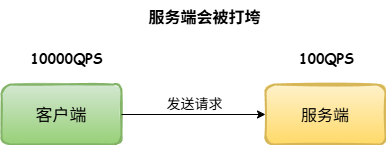

The diagram above was exported from draw.io. Its source (the exported page's mxGraphModel, read from the mxfile embedded in the PNG):
<mxGraphModel dx="1546" dy="906" grid="0" gridSize="10" guides="1" tooltips="1" connect="1" arrows="1" fold="1" page="1" pageScale="1" pageWidth="827" pageHeight="1169" math="0" shadow="0">
  <root>
    <mxCell id="0" />
    <mxCell id="1" parent="0" />
    <mxCell id="JNvEyR9ui76xxUXnUYsB-1" value="&lt;font face=&quot;Comic Sans MS&quot; style=&quot;font-size: 17px;&quot;&gt;客户端&lt;/font&gt;" style="rounded=1;whiteSpace=wrap;html=1;strokeWidth=2;fillWeight=4;hachureGap=8;hachureAngle=45;fillColor=#d5e8d4;sketch=1;gradientColor=#97d077;strokeColor=#82b366;" vertex="1" parent="1">
      <mxGeometry x="150" y="369" width="120" height="60" as="geometry" />
    </mxCell>
    <mxCell id="JNvEyR9ui76xxUXnUYsB-2" value="&lt;font face=&quot;Comic Sans MS&quot; style=&quot;font-size: 16px;&quot;&gt;服务端&lt;/font&gt;" style="rounded=1;whiteSpace=wrap;html=1;strokeWidth=2;fillWeight=4;hachureGap=8;hachureAngle=45;fillColor=#fff2cc;sketch=1;gradientColor=#ffd966;strokeColor=#d6b656;" vertex="1" parent="1">
      <mxGeometry x="414" y="369" width="120" height="60" as="geometry" />
    </mxCell>
    <mxCell id="JNvEyR9ui76xxUXnUYsB-3" value="" style="endArrow=classic;html=1;rounded=0;exitX=1;exitY=0.5;exitDx=0;exitDy=0;entryX=0;entryY=0.5;entryDx=0;entryDy=0;" edge="1" parent="1" source="JNvEyR9ui76xxUXnUYsB-1" target="JNvEyR9ui76xxUXnUYsB-2">
      <mxGeometry width="50" height="50" relative="1" as="geometry">
        <mxPoint x="388" y="491" as="sourcePoint" />
        <mxPoint x="438" y="441" as="targetPoint" />
      </mxGeometry>
    </mxCell>
    <mxCell id="JNvEyR9ui76xxUXnUYsB-4" value="&lt;font style=&quot;font-size: 14px;&quot;&gt;发送请求&lt;/font&gt;" style="text;html=1;align=center;verticalAlign=middle;resizable=0;points=[];autosize=1;strokeColor=none;fillColor=none;" vertex="1" parent="1">
      <mxGeometry x="306" y="374" width="74" height="29" as="geometry" />
    </mxCell>
    <mxCell id="JNvEyR9ui76xxUXnUYsB-5" value="&lt;b&gt;&lt;font face=&quot;Comic Sans MS&quot; style=&quot;font-size: 14px;&quot;&gt;10000QPS&lt;/font&gt;&lt;/b&gt;" style="text;html=1;align=center;verticalAlign=middle;resizable=0;points=[];autosize=1;strokeColor=none;fillColor=none;" vertex="1" parent="1">
      <mxGeometry x="170" y="329" width="90" height="29" as="geometry" />
    </mxCell>
    <mxCell id="JNvEyR9ui76xxUXnUYsB-6" value="&lt;b&gt;&lt;font face=&quot;Comic Sans MS&quot; style=&quot;font-size: 14px;&quot;&gt;100QPS&lt;/font&gt;&lt;/b&gt;" style="text;html=1;align=center;verticalAlign=middle;resizable=0;points=[];autosize=1;strokeColor=none;fillColor=none;" vertex="1" parent="1">
      <mxGeometry x="438.5" y="329" width="73" height="29" as="geometry" />
    </mxCell>
    <mxCell id="JNvEyR9ui76xxUXnUYsB-7" value="&lt;font face=&quot;Comic Sans MS&quot; style=&quot;font-size: 16px;&quot;&gt;&lt;b style=&quot;&quot;&gt;服务端会被打垮&lt;/b&gt;&lt;/font&gt;" style="text;html=1;align=center;verticalAlign=middle;resizable=0;points=[];autosize=1;strokeColor=none;fillColor=none;" vertex="1" parent="1">
      <mxGeometry x="288" y="285" width="130" height="31" as="geometry" />
    </mxCell>
  </root>
</mxGraphModel>